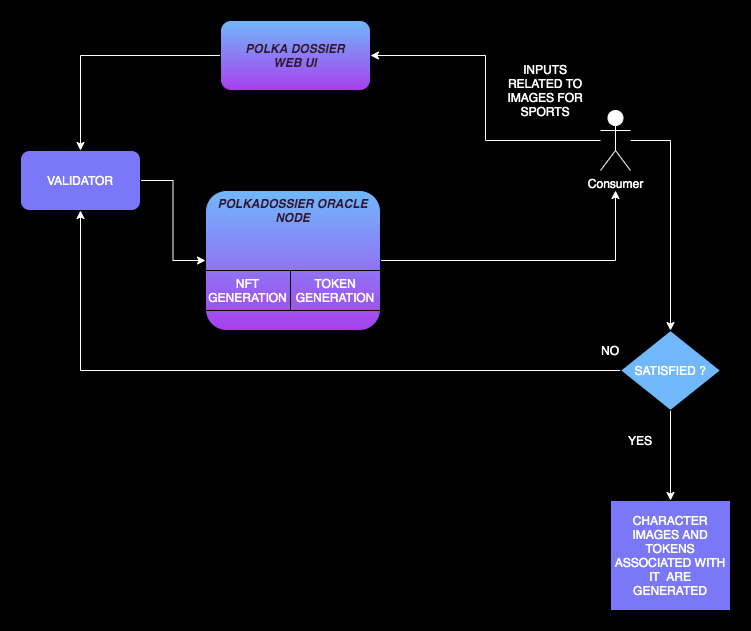

The diagram above was exported from draw.io. Its source (the exported page's mxGraphModel, read from the mxfile embedded in the PNG):
<mxGraphModel dx="946" dy="496" grid="1" gridSize="10" guides="1" tooltips="1" connect="1" arrows="1" fold="1" page="1" pageScale="1" pageWidth="827" pageHeight="1169" background="#000000" math="0" shadow="0">
  <root>
    <mxCell id="0" />
    <mxCell id="1" parent="0" />
    <mxCell id="nP8vkxrAvU-sPMIqoaoc-9" style="edgeStyle=orthogonalEdgeStyle;rounded=0;orthogonalLoop=1;jettySize=auto;html=1;entryX=1;entryY=0.5;entryDx=0;entryDy=0;strokeColor=#FFFFFF;" parent="1" source="nP8vkxrAvU-sPMIqoaoc-3" target="nP8vkxrAvU-sPMIqoaoc-4" edge="1">
      <mxGeometry relative="1" as="geometry" />
    </mxCell>
    <mxCell id="nP8vkxrAvU-sPMIqoaoc-12" style="edgeStyle=orthogonalEdgeStyle;rounded=0;orthogonalLoop=1;jettySize=auto;html=1;strokeColor=#FFFFFF;" parent="1" source="nP8vkxrAvU-sPMIqoaoc-3" edge="1">
      <mxGeometry relative="1" as="geometry">
        <mxPoint x="770" y="410" as="targetPoint" />
      </mxGeometry>
    </mxCell>
    <mxCell id="nP8vkxrAvU-sPMIqoaoc-3" value="Consumer" style="shape=umlActor;verticalLabelPosition=bottom;verticalAlign=top;html=1;outlineConnect=0;fontStyle=0;fontColor=#FFFFFF;strokeColor=#FFFFFF;" parent="1" vertex="1">
      <mxGeometry x="700" y="190" width="30" height="60" as="geometry" />
    </mxCell>
    <mxCell id="nP8vkxrAvU-sPMIqoaoc-10" style="edgeStyle=orthogonalEdgeStyle;rounded=0;orthogonalLoop=1;jettySize=auto;html=1;strokeColor=#FFFFFF;" parent="1" source="nP8vkxrAvU-sPMIqoaoc-4" edge="1">
      <mxGeometry relative="1" as="geometry">
        <mxPoint x="180" y="230" as="targetPoint" />
      </mxGeometry>
    </mxCell>
    <mxCell id="nP8vkxrAvU-sPMIqoaoc-4" value="POLKA DOSSIER&lt;br&gt;WEB UI" style="rounded=1;whiteSpace=wrap;html=1;fontStyle=3;fillColor=#70B8FA;gradientColor=#A83FED;fontColor=#301934;" parent="1" vertex="1">
      <mxGeometry x="320" y="100" width="150" height="70" as="geometry" />
    </mxCell>
    <mxCell id="nP8vkxrAvU-sPMIqoaoc-11" style="edgeStyle=orthogonalEdgeStyle;rounded=0;orthogonalLoop=1;jettySize=auto;html=1;strokeColor=#FFFFFF;" parent="1" source="nP8vkxrAvU-sPMIqoaoc-6" edge="1">
      <mxGeometry relative="1" as="geometry">
        <mxPoint x="715" y="270" as="targetPoint" />
        <Array as="points">
          <mxPoint x="715" y="340" />
        </Array>
      </mxGeometry>
    </mxCell>
    <mxCell id="nP8vkxrAvU-sPMIqoaoc-6" value="&lt;b&gt;&lt;i&gt;POLKADOSSIER ORACLE NODE&lt;/i&gt;&lt;/b&gt;" style="rounded=1;whiteSpace=wrap;html=1;verticalAlign=top;fillColor=#70B8FA;gradientColor=#A83FED;fontColor=#301934;" parent="1" vertex="1">
      <mxGeometry x="305" y="270" width="175" height="140" as="geometry" />
    </mxCell>
    <mxCell id="nP8vkxrAvU-sPMIqoaoc-14" style="edgeStyle=orthogonalEdgeStyle;rounded=0;orthogonalLoop=1;jettySize=auto;html=1;entryX=0;entryY=0.5;entryDx=0;entryDy=0;strokeColor=#FFFFFF;" parent="1" source="nP8vkxrAvU-sPMIqoaoc-13" target="nP8vkxrAvU-sPMIqoaoc-6" edge="1">
      <mxGeometry relative="1" as="geometry" />
    </mxCell>
    <mxCell id="nP8vkxrAvU-sPMIqoaoc-13" value="VALIDATOR" style="rounded=1;whiteSpace=wrap;html=1;gradientColor=none;fillColor=#7A77F8;fontColor=#FFFFFF;" parent="1" vertex="1">
      <mxGeometry x="120" y="230" width="120" height="60" as="geometry" />
    </mxCell>
    <mxCell id="nP8vkxrAvU-sPMIqoaoc-16" style="edgeStyle=orthogonalEdgeStyle;rounded=0;orthogonalLoop=1;jettySize=auto;html=1;entryX=0.5;entryY=1;entryDx=0;entryDy=0;strokeColor=#FFFFFF;" parent="1" source="nP8vkxrAvU-sPMIqoaoc-15" target="nP8vkxrAvU-sPMIqoaoc-13" edge="1">
      <mxGeometry relative="1" as="geometry" />
    </mxCell>
    <mxCell id="nP8vkxrAvU-sPMIqoaoc-19" value="" style="edgeStyle=orthogonalEdgeStyle;rounded=0;orthogonalLoop=1;jettySize=auto;html=1;strokeColor=#FFFFFF;" parent="1" source="nP8vkxrAvU-sPMIqoaoc-15" target="nP8vkxrAvU-sPMIqoaoc-18" edge="1">
      <mxGeometry relative="1" as="geometry" />
    </mxCell>
    <mxCell id="nP8vkxrAvU-sPMIqoaoc-15" value="SATISFIED ?" style="rhombus;whiteSpace=wrap;html=1;gradientColor=none;fillColor=#70B8FA;fontColor=#FFFFFF;" parent="1" vertex="1">
      <mxGeometry x="720" y="410" width="100" height="80" as="geometry" />
    </mxCell>
    <mxCell id="nP8vkxrAvU-sPMIqoaoc-17" value="NO" style="text;html=1;strokeColor=none;fillColor=none;align=center;verticalAlign=middle;whiteSpace=wrap;rounded=0;fontColor=#FFFFFF;" parent="1" vertex="1">
      <mxGeometry x="690" y="420" width="40" height="20" as="geometry" />
    </mxCell>
    <mxCell id="nP8vkxrAvU-sPMIqoaoc-18" value="CHARACTER IMAGES AND TOKENS ASSOCIATED WITH IT&amp;nbsp; ARE GENERATED" style="whiteSpace=wrap;html=1;fillColor=#7A77F8;fontColor=#FFFFFF;" parent="1" vertex="1">
      <mxGeometry x="710" y="580" width="120" height="110" as="geometry" />
    </mxCell>
    <mxCell id="nP8vkxrAvU-sPMIqoaoc-20" value="NFT GENERATION" style="rounded=0;whiteSpace=wrap;html=1;gradientColor=none;fillColor=none;fontColor=#FFFFFF;" parent="1" vertex="1">
      <mxGeometry x="305" y="350" width="85" height="40" as="geometry" />
    </mxCell>
    <mxCell id="nP8vkxrAvU-sPMIqoaoc-22" value="TOKEN GENERATION" style="rounded=0;whiteSpace=wrap;html=1;gradientColor=none;fillColor=none;fontColor=#FFFFFF;" parent="1" vertex="1">
      <mxGeometry x="390" y="350" width="90" height="40" as="geometry" />
    </mxCell>
    <mxCell id="nP8vkxrAvU-sPMIqoaoc-23" value="YES" style="text;html=1;strokeColor=none;fillColor=none;align=center;verticalAlign=middle;whiteSpace=wrap;rounded=0;fontColor=#FFFFFF;" parent="1" vertex="1">
      <mxGeometry x="720" y="510" width="40" height="20" as="geometry" />
    </mxCell>
    <mxCell id="nP8vkxrAvU-sPMIqoaoc-24" value="INPUTS RELATED TO IMAGES FOR SPORTS" style="text;html=1;strokeColor=none;fillColor=none;align=center;verticalAlign=middle;whiteSpace=wrap;rounded=0;fontColor=#FFFFFF;" parent="1" vertex="1">
      <mxGeometry x="600" y="160" width="90" height="20" as="geometry" />
    </mxCell>
  </root>
</mxGraphModel>